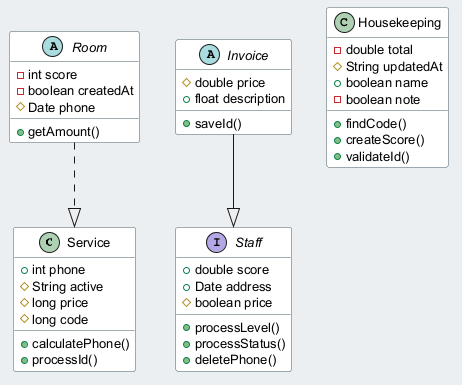

The diagram above was rendered by PlantUML. Its source (embedded in the PNG):
@startuml
skinparam backgroundColor #ECEFF1
skinparam classBackgroundColor #FFFFFF
skinparam classBorderColor #455A64
skinparam defaultFontSize 13
class Service {
  +int phone
  #String active
  #long price
  #long code
  +calculatePhone()
  +processId()
}
abstract class Room {
  -int score
  -boolean createdAt
  #Date phone
  +getAmount()
}
abstract class Invoice {
  #double price
  +float description
  +saveId()
}
class Housekeeping {
  -double total
  #String updatedAt
  +boolean name
  -boolean note
  +findCode()
  +createScore()
  +validateId()
}
interface Staff {
  +double score
  +Date address
  #boolean price
  +processLevel()
  +processStatus()
  +deletePhone()
}
Invoice --|> Staff
Room ..|> Service
@enduml